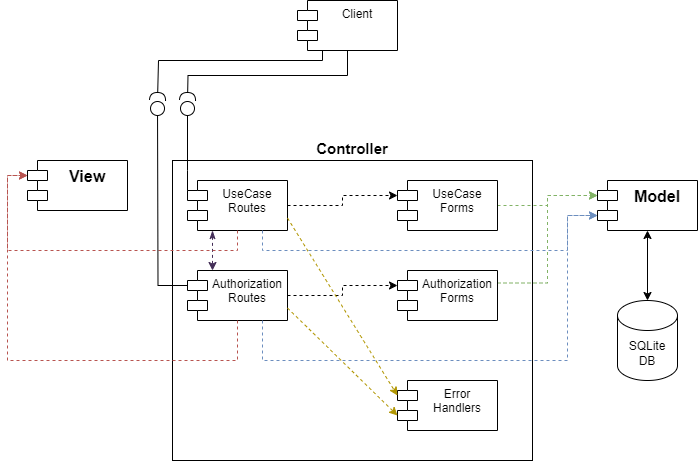

The diagram above was exported from draw.io. Its source (the exported page's mxGraphModel, read from the mxfile embedded in the PNG):
<mxGraphModel dx="1050" dy="630" grid="1" gridSize="10" guides="1" tooltips="1" connect="1" arrows="1" fold="1" page="1" pageScale="1" pageWidth="850" pageHeight="1100" math="0" shadow="0">
  <root>
    <mxCell id="0" />
    <mxCell id="1" parent="0" />
    <mxCell id="VkgCuuPP3vPpT-2C8F2k-39" style="edgeStyle=orthogonalEdgeStyle;rounded=0;orthogonalLoop=1;jettySize=auto;html=1;endArrow=halfCircle;endFill=0;exitX=0.5;exitY=1;exitDx=0;exitDy=0;" edge="1" parent="1" source="VkgCuuPP3vPpT-2C8F2k-1">
      <mxGeometry relative="1" as="geometry">
        <mxPoint x="260" y="180" as="targetPoint" />
        <mxPoint x="395" y="130" as="sourcePoint" />
      </mxGeometry>
    </mxCell>
    <mxCell id="VkgCuuPP3vPpT-2C8F2k-40" style="edgeStyle=orthogonalEdgeStyle;rounded=0;orthogonalLoop=1;jettySize=auto;html=1;exitX=0.25;exitY=1;exitDx=0;exitDy=0;endArrow=halfCircle;endFill=0;" edge="1" parent="1" source="VkgCuuPP3vPpT-2C8F2k-1">
      <mxGeometry relative="1" as="geometry">
        <mxPoint x="230" y="180" as="targetPoint" />
        <Array as="points">
          <mxPoint x="395" y="140" />
          <mxPoint x="231" y="140" />
        </Array>
      </mxGeometry>
    </mxCell>
    <mxCell id="VkgCuuPP3vPpT-2C8F2k-1" value="Client" style="shape=module;align=left;spacingLeft=20;align=center;verticalAlign=top;whiteSpace=wrap;html=1;" vertex="1" parent="1">
      <mxGeometry x="370" y="80" width="100" height="50" as="geometry" />
    </mxCell>
    <mxCell id="VkgCuuPP3vPpT-2C8F2k-2" value="&lt;font style=&quot;font-size: 15px;&quot;&gt;Controller&lt;/font&gt;" style="html=1;whiteSpace=wrap;labelPosition=center;verticalLabelPosition=top;align=center;verticalAlign=bottom;fontStyle=1" vertex="1" parent="1">
      <mxGeometry x="245" y="240" width="360" height="300" as="geometry" />
    </mxCell>
    <mxCell id="VkgCuuPP3vPpT-2C8F2k-38" style="edgeStyle=orthogonalEdgeStyle;rounded=0;orthogonalLoop=1;jettySize=auto;html=1;exitX=0;exitY=0;exitDx=0;exitDy=15;exitPerimeter=0;endArrow=circle;endFill=0;" edge="1" parent="1" source="VkgCuuPP3vPpT-2C8F2k-4">
      <mxGeometry relative="1" as="geometry">
        <mxPoint x="260" y="180" as="targetPoint" />
        <Array as="points">
          <mxPoint x="260" y="250" />
          <mxPoint x="260" y="250" />
        </Array>
      </mxGeometry>
    </mxCell>
    <mxCell id="VkgCuuPP3vPpT-2C8F2k-41" style="edgeStyle=orthogonalEdgeStyle;rounded=0;orthogonalLoop=1;jettySize=auto;html=1;exitX=0.25;exitY=1;exitDx=0;exitDy=0;entryX=0.25;entryY=0;entryDx=0;entryDy=0;startArrow=classicThin;startFill=1;dashed=1;fillColor=#76608a;strokeColor=#432D57;" edge="1" parent="1" source="VkgCuuPP3vPpT-2C8F2k-4" target="VkgCuuPP3vPpT-2C8F2k-29">
      <mxGeometry relative="1" as="geometry" />
    </mxCell>
    <mxCell id="VkgCuuPP3vPpT-2C8F2k-4" value="UseCase&lt;br&gt;Routes" style="shape=module;align=left;spacingLeft=20;align=center;verticalAlign=top;whiteSpace=wrap;html=1;" vertex="1" parent="1">
      <mxGeometry x="260" y="260" width="100" height="50" as="geometry" />
    </mxCell>
    <mxCell id="VkgCuuPP3vPpT-2C8F2k-13" style="edgeStyle=orthogonalEdgeStyle;rounded=0;orthogonalLoop=1;jettySize=auto;html=1;exitX=1;exitY=0.5;exitDx=0;exitDy=0;entryX=0;entryY=0;entryDx=0;entryDy=15;dashed=1;entryPerimeter=0;fillColor=#d5e8d4;strokeColor=#82b366;" edge="1" parent="1" source="VkgCuuPP3vPpT-2C8F2k-5" target="VkgCuuPP3vPpT-2C8F2k-6">
      <mxGeometry relative="1" as="geometry" />
    </mxCell>
    <mxCell id="VkgCuuPP3vPpT-2C8F2k-5" value="UseCase&lt;br&gt;Forms" style="shape=module;align=left;spacingLeft=20;align=center;verticalAlign=top;whiteSpace=wrap;html=1;" vertex="1" parent="1">
      <mxGeometry x="470" y="260" width="100" height="50" as="geometry" />
    </mxCell>
    <mxCell id="VkgCuuPP3vPpT-2C8F2k-6" value="&lt;b&gt;&lt;font style=&quot;font-size: 16px;&quot;&gt;Model&lt;/font&gt;&lt;/b&gt;" style="shape=module;align=left;spacingLeft=20;align=center;verticalAlign=top;whiteSpace=wrap;html=1;" vertex="1" parent="1">
      <mxGeometry x="670" y="260" width="100" height="50" as="geometry" />
    </mxCell>
    <mxCell id="VkgCuuPP3vPpT-2C8F2k-7" value="&lt;b&gt;&lt;font style=&quot;font-size: 16px;&quot;&gt;View&lt;/font&gt;&lt;/b&gt;" style="shape=module;align=left;spacingLeft=20;align=center;verticalAlign=top;whiteSpace=wrap;html=1;" vertex="1" parent="1">
      <mxGeometry x="100" y="240" width="100" height="50" as="geometry" />
    </mxCell>
    <mxCell id="VkgCuuPP3vPpT-2C8F2k-9" value="SQLite&lt;br&gt;DB" style="shape=cylinder3;whiteSpace=wrap;html=1;boundedLbl=1;backgroundOutline=1;size=15;" vertex="1" parent="1">
      <mxGeometry x="690" y="380" width="60" height="80" as="geometry" />
    </mxCell>
    <mxCell id="VkgCuuPP3vPpT-2C8F2k-10" style="edgeStyle=orthogonalEdgeStyle;rounded=0;orthogonalLoop=1;jettySize=auto;html=1;exitX=0.5;exitY=1;exitDx=0;exitDy=0;entryX=0.5;entryY=0;entryDx=0;entryDy=0;entryPerimeter=0;startArrow=classic;startFill=1;" edge="1" parent="1" source="VkgCuuPP3vPpT-2C8F2k-6" target="VkgCuuPP3vPpT-2C8F2k-9">
      <mxGeometry relative="1" as="geometry" />
    </mxCell>
    <mxCell id="VkgCuuPP3vPpT-2C8F2k-11" style="edgeStyle=orthogonalEdgeStyle;rounded=0;orthogonalLoop=1;jettySize=auto;html=1;exitX=1;exitY=0.5;exitDx=0;exitDy=0;entryX=0;entryY=0;entryDx=0;entryDy=15;entryPerimeter=0;dashed=1;" edge="1" parent="1" source="VkgCuuPP3vPpT-2C8F2k-4" target="VkgCuuPP3vPpT-2C8F2k-5">
      <mxGeometry relative="1" as="geometry" />
    </mxCell>
    <mxCell id="VkgCuuPP3vPpT-2C8F2k-15" style="edgeStyle=orthogonalEdgeStyle;rounded=0;orthogonalLoop=1;jettySize=auto;html=1;exitX=0.5;exitY=1;exitDx=0;exitDy=0;entryX=0;entryY=0;entryDx=0;entryDy=15;entryPerimeter=0;dashed=1;fillColor=#f8cecc;strokeColor=#b85450;" edge="1" parent="1" source="VkgCuuPP3vPpT-2C8F2k-4" target="VkgCuuPP3vPpT-2C8F2k-7">
      <mxGeometry relative="1" as="geometry">
        <Array as="points">
          <mxPoint x="310" y="330" />
          <mxPoint x="80" y="330" />
          <mxPoint x="80" y="255" />
        </Array>
      </mxGeometry>
    </mxCell>
    <mxCell id="VkgCuuPP3vPpT-2C8F2k-22" value="" style="ellipse;whiteSpace=wrap;html=1;align=center;aspect=fixed;fillColor=none;strokeColor=none;resizable=0;perimeter=centerPerimeter;rotatable=0;allowArrows=0;points=[];outlineConnect=1;" vertex="1" parent="1">
      <mxGeometry x="290" y="210" width="10" height="10" as="geometry" />
    </mxCell>
    <mxCell id="VkgCuuPP3vPpT-2C8F2k-36" style="edgeStyle=orthogonalEdgeStyle;rounded=0;orthogonalLoop=1;jettySize=auto;html=1;exitX=0;exitY=0;exitDx=0;exitDy=15;exitPerimeter=0;endArrow=circle;endFill=0;" edge="1" parent="1" source="VkgCuuPP3vPpT-2C8F2k-29">
      <mxGeometry relative="1" as="geometry">
        <mxPoint x="230" y="180" as="targetPoint" />
      </mxGeometry>
    </mxCell>
    <mxCell id="VkgCuuPP3vPpT-2C8F2k-29" value="Authorization&lt;br&gt;Routes" style="shape=module;align=left;spacingLeft=20;align=center;verticalAlign=top;whiteSpace=wrap;html=1;" vertex="1" parent="1">
      <mxGeometry x="260" y="350" width="100" height="50" as="geometry" />
    </mxCell>
    <mxCell id="VkgCuuPP3vPpT-2C8F2k-31" style="edgeStyle=orthogonalEdgeStyle;rounded=0;orthogonalLoop=1;jettySize=auto;html=1;exitX=1;exitY=0.25;exitDx=0;exitDy=0;entryX=0;entryY=0;entryDx=0;entryDy=15;entryPerimeter=0;dashed=1;fillColor=#d5e8d4;strokeColor=#82b366;" edge="1" parent="1" source="VkgCuuPP3vPpT-2C8F2k-30" target="VkgCuuPP3vPpT-2C8F2k-6">
      <mxGeometry relative="1" as="geometry">
        <mxPoint x="620" y="270" as="targetPoint" />
      </mxGeometry>
    </mxCell>
    <mxCell id="VkgCuuPP3vPpT-2C8F2k-30" value="Authorization&lt;br&gt;Forms" style="shape=module;align=left;spacingLeft=20;align=center;verticalAlign=top;whiteSpace=wrap;html=1;" vertex="1" parent="1">
      <mxGeometry x="470" y="350" width="100" height="50" as="geometry" />
    </mxCell>
    <mxCell id="VkgCuuPP3vPpT-2C8F2k-32" style="edgeStyle=orthogonalEdgeStyle;rounded=0;orthogonalLoop=1;jettySize=auto;html=1;exitX=0.75;exitY=1;exitDx=0;exitDy=0;entryX=0;entryY=0;entryDx=0;entryDy=35;entryPerimeter=0;fillColor=#dae8fc;strokeColor=#6c8ebf;dashed=1;" edge="1" parent="1" source="VkgCuuPP3vPpT-2C8F2k-29" target="VkgCuuPP3vPpT-2C8F2k-6">
      <mxGeometry relative="1" as="geometry">
        <Array as="points">
          <mxPoint x="335" y="440" />
          <mxPoint x="640" y="440" />
          <mxPoint x="640" y="295" />
        </Array>
      </mxGeometry>
    </mxCell>
    <mxCell id="VkgCuuPP3vPpT-2C8F2k-33" style="edgeStyle=orthogonalEdgeStyle;rounded=0;orthogonalLoop=1;jettySize=auto;html=1;exitX=0.75;exitY=1;exitDx=0;exitDy=0;entryX=0;entryY=0;entryDx=0;entryDy=35;entryPerimeter=0;dashed=1;fillColor=#dae8fc;strokeColor=#6c8ebf;" edge="1" parent="1" source="VkgCuuPP3vPpT-2C8F2k-4" target="VkgCuuPP3vPpT-2C8F2k-6">
      <mxGeometry relative="1" as="geometry">
        <Array as="points">
          <mxPoint x="335" y="330" />
          <mxPoint x="640" y="330" />
          <mxPoint x="640" y="295" />
        </Array>
      </mxGeometry>
    </mxCell>
    <mxCell id="VkgCuuPP3vPpT-2C8F2k-34" style="edgeStyle=orthogonalEdgeStyle;rounded=0;orthogonalLoop=1;jettySize=auto;html=1;exitX=0.5;exitY=1;exitDx=0;exitDy=0;entryX=0;entryY=0;entryDx=0;entryDy=15;entryPerimeter=0;dashed=1;fillColor=#f8cecc;strokeColor=#b85450;" edge="1" parent="1" source="VkgCuuPP3vPpT-2C8F2k-29" target="VkgCuuPP3vPpT-2C8F2k-7">
      <mxGeometry relative="1" as="geometry">
        <Array as="points">
          <mxPoint x="310" y="440" />
          <mxPoint x="80" y="440" />
          <mxPoint x="80" y="255" />
        </Array>
      </mxGeometry>
    </mxCell>
    <mxCell id="VkgCuuPP3vPpT-2C8F2k-35" style="edgeStyle=orthogonalEdgeStyle;rounded=0;orthogonalLoop=1;jettySize=auto;html=1;exitX=1;exitY=0.5;exitDx=0;exitDy=0;entryX=0;entryY=0;entryDx=0;entryDy=15;entryPerimeter=0;dashed=1;" edge="1" parent="1" source="VkgCuuPP3vPpT-2C8F2k-29" target="VkgCuuPP3vPpT-2C8F2k-30">
      <mxGeometry relative="1" as="geometry" />
    </mxCell>
    <mxCell id="VkgCuuPP3vPpT-2C8F2k-43" value="Error&lt;br&gt;Handlers" style="shape=module;align=left;spacingLeft=20;align=center;verticalAlign=top;whiteSpace=wrap;html=1;" vertex="1" parent="1">
      <mxGeometry x="470" y="460" width="100" height="50" as="geometry" />
    </mxCell>
    <mxCell id="VkgCuuPP3vPpT-2C8F2k-44" style="rounded=0;orthogonalLoop=1;jettySize=auto;html=1;exitX=1;exitY=0.75;exitDx=0;exitDy=0;entryX=0;entryY=0;entryDx=0;entryDy=15;entryPerimeter=0;dashed=1;fillColor=#e3c800;strokeColor=#B09500;" edge="1" parent="1" source="VkgCuuPP3vPpT-2C8F2k-4" target="VkgCuuPP3vPpT-2C8F2k-43">
      <mxGeometry relative="1" as="geometry" />
    </mxCell>
    <mxCell id="VkgCuuPP3vPpT-2C8F2k-48" style="rounded=0;orthogonalLoop=1;jettySize=auto;html=1;exitX=1;exitY=0.75;exitDx=0;exitDy=0;entryX=0;entryY=0;entryDx=0;entryDy=35;entryPerimeter=0;dashed=1;fillColor=#e3c800;strokeColor=#B09500;" edge="1" parent="1" source="VkgCuuPP3vPpT-2C8F2k-29" target="VkgCuuPP3vPpT-2C8F2k-43">
      <mxGeometry relative="1" as="geometry" />
    </mxCell>
  </root>
</mxGraphModel>